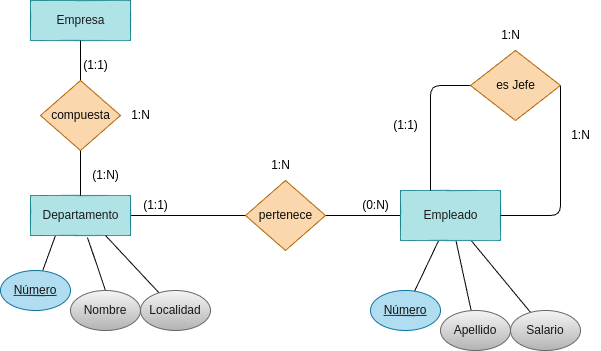

The diagram above was exported from draw.io. Its source (the exported page's mxGraphModel, read from the mxfile embedded in the PNG):
<mxGraphModel dx="754" dy="456" grid="1" gridSize="10" guides="1" tooltips="1" connect="1" arrows="1" fold="1" page="1" pageScale="1" pageWidth="827" pageHeight="1169" math="0" shadow="0">
  <root>
    <mxCell id="0" />
    <mxCell id="1" parent="0" />
    <mxCell id="2" style="edgeStyle=none;html=1;entryX=0;entryY=0.5;entryDx=0;entryDy=0;endArrow=none;endFill=0;" edge="1" parent="1" source="3" target="5">
      <mxGeometry relative="1" as="geometry" />
    </mxCell>
    <mxCell id="24" style="edgeStyle=none;html=1;fontColor=#121111;endArrow=none;endFill=0;exitX=0.25;exitY=1;exitDx=0;exitDy=0;" edge="1" parent="1" source="3" target="22">
      <mxGeometry relative="1" as="geometry" />
    </mxCell>
    <mxCell id="3" value="&lt;font color=&quot;#1d1b1b&quot;&gt;Departamento&lt;/font&gt;" style="html=1;dashed=0;whitespace=wrap;fillColor=#b0e3e6;strokeColor=#0e8088;" vertex="1" parent="1">
      <mxGeometry x="130" y="235" width="100" height="40" as="geometry" />
    </mxCell>
    <mxCell id="17" style="edgeStyle=none;html=1;entryX=0;entryY=0.5;entryDx=0;entryDy=0;endArrow=none;endFill=0;" edge="1" parent="1" source="5" target="16">
      <mxGeometry relative="1" as="geometry" />
    </mxCell>
    <mxCell id="5" value="&lt;font color=&quot;#0a0a0a&quot;&gt;pertenece&lt;/font&gt;" style="shape=rhombus;html=1;dashed=0;whitespace=wrap;perimeter=rhombusPerimeter;fillColor=#fad7ac;strokeColor=#b46504;" vertex="1" parent="1">
      <mxGeometry x="345" y="220" width="80" height="70" as="geometry" />
    </mxCell>
    <mxCell id="6" value="1:N" style="text;html=1;align=center;verticalAlign=middle;resizable=0;points=[];autosize=1;strokeColor=none;fillColor=none;" vertex="1" parent="1">
      <mxGeometry x="360" y="190" width="40" height="30" as="geometry" />
    </mxCell>
    <mxCell id="7" value="(1:1)" style="text;html=1;align=center;verticalAlign=middle;resizable=0;points=[];autosize=1;strokeColor=none;fillColor=none;" vertex="1" parent="1">
      <mxGeometry x="230" y="230" width="50" height="30" as="geometry" />
    </mxCell>
    <mxCell id="8" value="(1:1)" style="text;html=1;align=center;verticalAlign=middle;resizable=0;points=[];autosize=1;strokeColor=none;fillColor=none;" vertex="1" parent="1">
      <mxGeometry x="480" y="150" width="50" height="30" as="geometry" />
    </mxCell>
    <mxCell id="42" style="edgeStyle=none;html=1;fontColor=#18141d;endArrow=none;endFill=0;" edge="1" parent="1" source="16" target="30">
      <mxGeometry relative="1" as="geometry" />
    </mxCell>
    <mxCell id="43" style="edgeStyle=none;html=1;fontColor=#18141d;endArrow=none;endFill=0;" edge="1" parent="1" source="16" target="31">
      <mxGeometry relative="1" as="geometry" />
    </mxCell>
    <mxCell id="44" style="edgeStyle=none;html=1;fontColor=#18141d;endArrow=none;endFill=0;" edge="1" parent="1" source="16" target="32">
      <mxGeometry relative="1" as="geometry" />
    </mxCell>
    <mxCell id="16" value="&lt;font color=&quot;#1d1b1b&quot;&gt;Empleado&lt;/font&gt;" style="html=1;dashed=0;whitespace=wrap;fillColor=#b0e3e6;strokeColor=#0e8088;" vertex="1" parent="1">
      <mxGeometry x="500" y="230" width="100" height="50" as="geometry" />
    </mxCell>
    <mxCell id="19" style="edgeStyle=none;html=1;endArrow=none;endFill=0;" edge="1" parent="1" source="18">
      <mxGeometry relative="1" as="geometry">
        <mxPoint x="530" y="230" as="targetPoint" />
        <Array as="points">
          <mxPoint x="530" y="125" />
        </Array>
      </mxGeometry>
    </mxCell>
    <mxCell id="20" style="edgeStyle=none;html=1;entryX=1;entryY=0.5;entryDx=0;entryDy=0;endArrow=none;endFill=0;exitX=1;exitY=0.5;exitDx=0;exitDy=0;" edge="1" parent="1" source="18" target="16">
      <mxGeometry relative="1" as="geometry">
        <Array as="points">
          <mxPoint x="660" y="255" />
        </Array>
      </mxGeometry>
    </mxCell>
    <mxCell id="18" value="&lt;font color=&quot;#0a0a0a&quot;&gt;es Jefe&lt;/font&gt;" style="shape=rhombus;html=1;dashed=0;whitespace=wrap;perimeter=rhombusPerimeter;fillColor=#fad7ac;strokeColor=#b46504;" vertex="1" parent="1">
      <mxGeometry x="570" y="90" width="90" height="70" as="geometry" />
    </mxCell>
    <mxCell id="21" value="1:N" style="text;html=1;align=center;verticalAlign=middle;resizable=0;points=[];autosize=1;strokeColor=none;fillColor=none;" vertex="1" parent="1">
      <mxGeometry x="660" y="160" width="40" height="30" as="geometry" />
    </mxCell>
    <mxCell id="22" value="&lt;font&gt;Número&lt;/font&gt;" style="ellipse;whiteSpace=wrap;html=1;align=center;fontStyle=4;fillColor=#b1ddf0;strokeColor=#10739e;fontColor=#121111;" vertex="1" parent="1">
      <mxGeometry x="100" y="310" width="70" height="40" as="geometry" />
    </mxCell>
    <mxCell id="26" style="edgeStyle=none;html=1;exitX=0.5;exitY=0;exitDx=0;exitDy=0;fontColor=#18141d;endArrow=none;endFill=0;entryX=0.57;entryY=1.05;entryDx=0;entryDy=0;entryPerimeter=0;" edge="1" parent="1" source="25" target="3">
      <mxGeometry relative="1" as="geometry">
        <mxPoint x="230" y="300" as="targetPoint" />
      </mxGeometry>
    </mxCell>
    <mxCell id="28" value="" style="edgeStyle=none;html=1;fontColor=#18141d;endArrow=none;endFill=0;exitX=0.75;exitY=1;exitDx=0;exitDy=0;" edge="1" parent="1" source="3" target="27">
      <mxGeometry relative="1" as="geometry" />
    </mxCell>
    <mxCell id="25" value="&lt;font color=&quot;#18141d&quot;&gt;Nombre&lt;/font&gt;" style="ellipse;whiteSpace=wrap;html=1;align=center;fillColor=#f5f5f5;gradientColor=#b3b3b3;strokeColor=#666666;" vertex="1" parent="1">
      <mxGeometry x="170" y="330" width="70" height="40" as="geometry" />
    </mxCell>
    <mxCell id="27" value="&lt;font color=&quot;#18141d&quot;&gt;Localidad&lt;/font&gt;" style="ellipse;whiteSpace=wrap;html=1;align=center;fillColor=#f5f5f5;gradientColor=#b3b3b3;strokeColor=#666666;" vertex="1" parent="1">
      <mxGeometry x="240" y="330" width="70" height="40" as="geometry" />
    </mxCell>
    <mxCell id="30" value="&lt;font&gt;Número&lt;/font&gt;" style="ellipse;whiteSpace=wrap;html=1;align=center;fontStyle=4;fillColor=#b1ddf0;strokeColor=#10739e;fontColor=#121111;" vertex="1" parent="1">
      <mxGeometry x="470" y="330" width="70" height="40" as="geometry" />
    </mxCell>
    <mxCell id="31" value="&lt;font color=&quot;#18141d&quot;&gt;Apellido&lt;/font&gt;" style="ellipse;whiteSpace=wrap;html=1;align=center;fillColor=#f5f5f5;gradientColor=#b3b3b3;strokeColor=#666666;" vertex="1" parent="1">
      <mxGeometry x="540" y="350" width="70" height="40" as="geometry" />
    </mxCell>
    <mxCell id="32" value="&lt;font color=&quot;#18141d&quot;&gt;Salario&lt;/font&gt;" style="ellipse;whiteSpace=wrap;html=1;align=center;fillColor=#f5f5f5;gradientColor=#b3b3b3;strokeColor=#666666;" vertex="1" parent="1">
      <mxGeometry x="610" y="350" width="70" height="40" as="geometry" />
    </mxCell>
    <mxCell id="33" value="&lt;font color=&quot;#1d1b1b&quot;&gt;Empresa&lt;/font&gt;" style="html=1;dashed=0;whitespace=wrap;fillColor=#b0e3e6;strokeColor=#0e8088;" vertex="1" parent="1">
      <mxGeometry x="130" y="40" width="100" height="40" as="geometry" />
    </mxCell>
    <mxCell id="35" style="edgeStyle=none;html=1;entryX=0.5;entryY=0;entryDx=0;entryDy=0;fontColor=#18141d;endArrow=none;endFill=0;" edge="1" parent="1" source="34" target="3">
      <mxGeometry relative="1" as="geometry" />
    </mxCell>
    <mxCell id="36" style="edgeStyle=none;html=1;entryX=0.5;entryY=1;entryDx=0;entryDy=0;fontColor=#18141d;endArrow=none;endFill=0;" edge="1" parent="1" source="34" target="33">
      <mxGeometry relative="1" as="geometry" />
    </mxCell>
    <mxCell id="34" value="&lt;font color=&quot;#0a0a0a&quot;&gt;compuesta&lt;/font&gt;" style="shape=rhombus;html=1;dashed=0;whitespace=wrap;perimeter=rhombusPerimeter;fillColor=#fad7ac;strokeColor=#b46504;" vertex="1" parent="1">
      <mxGeometry x="140" y="120" width="80" height="70" as="geometry" />
    </mxCell>
    <mxCell id="37" value="1:N" style="text;html=1;align=center;verticalAlign=middle;resizable=0;points=[];autosize=1;strokeColor=none;fillColor=none;" vertex="1" parent="1">
      <mxGeometry x="220" y="140" width="40" height="30" as="geometry" />
    </mxCell>
    <mxCell id="38" value="(1:N)" style="text;html=1;align=center;verticalAlign=middle;resizable=0;points=[];autosize=1;strokeColor=none;fillColor=none;" vertex="1" parent="1">
      <mxGeometry x="180" y="200" width="50" height="30" as="geometry" />
    </mxCell>
    <mxCell id="39" value="(1:1)" style="text;html=1;align=center;verticalAlign=middle;resizable=0;points=[];autosize=1;strokeColor=none;fillColor=none;" vertex="1" parent="1">
      <mxGeometry x="170" y="90" width="50" height="30" as="geometry" />
    </mxCell>
    <mxCell id="40" value="(0:N)" style="text;html=1;align=center;verticalAlign=middle;resizable=0;points=[];autosize=1;strokeColor=none;fillColor=none;" vertex="1" parent="1">
      <mxGeometry x="450" y="230" width="50" height="30" as="geometry" />
    </mxCell>
    <mxCell id="41" value="1:N" style="text;html=1;align=center;verticalAlign=middle;resizable=0;points=[];autosize=1;strokeColor=none;fillColor=none;" vertex="1" parent="1">
      <mxGeometry x="590" y="60" width="40" height="30" as="geometry" />
    </mxCell>
  </root>
</mxGraphModel>